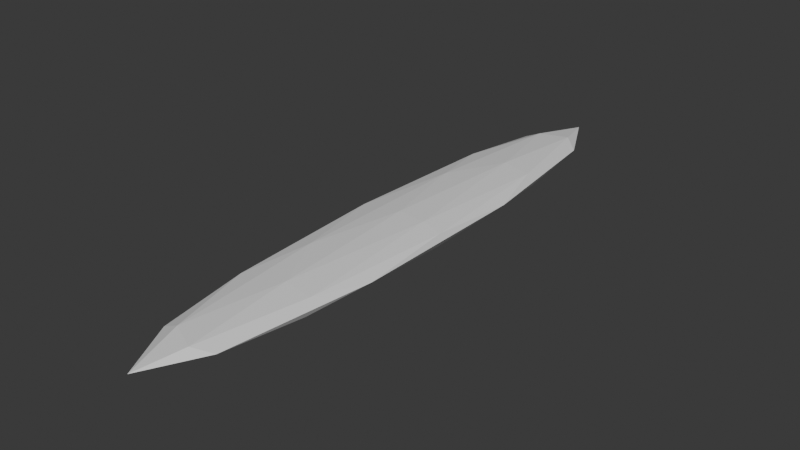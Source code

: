 # Source: snowboard.blend  (saved by Blender 5.3.31; exported with 4.5.12 LTS)
import bpy
from mathutils import Matrix  # noqa: F401  (used for matrix-valued properties, if any)

bpy.ops.wm.read_factory_settings(use_empty=True)
scene = bpy.context.scene
scene.name = 'Scene'

# ---- materials (node trees are filled in below, after node groups)
mat_blockout_grey = bpy.data.materials.new('Blockout grey')
mat_blockout_grey.diffuse_color = (0.68, 0.68, 0.68, 1.0)
mat_blockout_grey.roughness = 1.0

# ---- material node trees
mat_blockout_grey.use_nodes = True; mat_blockout_grey.node_tree.nodes.clear()
_N = mat_blockout_grey.node_tree.nodes; _L = mat_blockout_grey.node_tree.links
n0 = _N.new('ShaderNodeBsdfPrincipled'); n0.name = 'Principled BSDF'; n0.location = (-200, 100)
n0.inputs[10].default_value = 0.005
n1 = _N.new('ShaderNodeOutputMaterial'); n1.name = 'Material Output'; n1.location = (200, 100)
_L.new(n0.outputs[0], n1.inputs[0])
n1.is_active_output = True

# ---- world
world_neutral = bpy.data.worlds.new('Neutral'); scene.world = world_neutral
world_neutral.use_nodes = True; world_neutral.node_tree.nodes.clear()
_N = world_neutral.node_tree.nodes; _L = world_neutral.node_tree.links
n0 = _N.new('ShaderNodeBackground'); n0.name = 'Background'; n0.location = (-200, 100)
n0.inputs[0].default_value = (0.05, 0.05, 0.05, 1.0)
n1 = _N.new('ShaderNodeOutputWorld'); n1.name = 'World Output'; n1.location = (200, 100)
_L.new(n0.outputs[0], n1.inputs[0])
n1.is_active_output = True
world_neutral.color = (0.12, 0.12, 0.12)

# ---- meshes
me_snowboard_mesh = bpy.data.meshes.new('snowboard_mesh')
me_snowboard_mesh.from_pydata([(0.0, 0.0, 0.0), (0.09045, -0.3943, 0.01935), (-0.03455, -0.638, 0.01935), (-0.1118, 0.0, 0.01935), (-0.03455, 0.638, 0.01935), (0.09045, 0.3943, 0.01935), (0.03455, -0.638, 0.05065), (-0.09045, -0.3943, 0.05065), (-0.09045, 0.3943, 0.05065), (0.03455, 0.638, 0.05065), (0.1118, 0.0, 0.05065), (0.0, 0.0, 0.07), (-0.02031, -0.375, 0.005227), (0.05317, -0.2318, 0.005227), (0.03286, -0.6068, 0.0166), (0.1063, 0.0, 0.0166), (0.05317, 0.2318, 0.005227), (-0.06572, 0.0, 0.005227), (-0.08602, -0.375, 0.0166), (-0.02031, 0.375, 0.005227), (-0.08602, 0.375, 0.0166), (0.03286, 0.6068, 0.0166), (0.1189, -0.2318, 0.035), (0.1189, 0.2318, 0.035), (0.0, -0.75, 0.035), (0.07347, -0.6068, 0.035), (-0.1189, -0.2318, 0.035), (-0.07347, -0.6068, 0.035), (-0.07347, 0.6068, 0.035), (-0.1189, 0.2318, 0.035), (0.07347, 0.6068, 0.035), (0.0, 0.75, 0.035), (0.08602, -0.375, 0.0534), (-0.03286, -0.6068, 0.0534), (-0.1063, 0.0, 0.0534), (-0.03286, 0.6068, 0.0534), (0.08602, 0.375, 0.0534), (0.02031, -0.375, 0.06477), (0.06572, 0.0, 0.06477), (-0.05317, -0.2318, 0.06477), (-0.05317, 0.2318, 0.06477), (0.02031, 0.375, 0.06477)], [], [(0, 13, 12), (1, 13, 15), (0, 12, 17), (0, 17, 19), (0, 19, 16), (1, 15, 22), (2, 14, 24), (3, 18, 26), (4, 20, 28), (5, 21, 30), (1, 22, 25), (2, 24, 27), (3, 26, 29), (4, 28, 31), (5, 30, 23), (6, 32, 37), (7, 33, 39), (8, 34, 40), (9, 35, 41), (10, 36, 38), (38, 41, 11), (38, 36, 41), (36, 9, 41), (41, 40, 11), (41, 35, 40), (35, 8, 40), (40, 39, 11), (40, 34, 39), (34, 7, 39), (39, 37, 11), (39, 33, 37), (33, 6, 37), (37, 38, 11), (37, 32, 38), (32, 10, 38), (23, 36, 10), (23, 30, 36), (30, 9, 36), (31, 35, 9), (31, 28, 35), (28, 8, 35), (29, 34, 8), (29, 26, 34), (26, 7, 34), (27, 33, 7), (27, 24, 33), (24, 6, 33), (25, 32, 6), (25, 22, 32), (22, 10, 32), (30, 31, 9), (30, 21, 31), (21, 4, 31), (28, 29, 8), (28, 20, 29), (20, 3, 29), (26, 27, 7), (26, 18, 27), (18, 2, 27), (24, 25, 6), (24, 14, 25), (14, 1, 25), (22, 23, 10), (22, 15, 23), (15, 5, 23), (16, 21, 5), (16, 19, 21), (19, 4, 21), (19, 20, 4), (19, 17, 20), (17, 3, 20), (17, 18, 3), (17, 12, 18), (12, 2, 18), (15, 16, 5), (15, 13, 16), (13, 0, 16), (12, 14, 2), (12, 13, 14), (13, 1, 14)])
_uv = me_snowboard_mesh.uv_layers.new(name='UVMap')
_uv.uv.foreach_set('vector', [0.1818, 0.0, 0.2273, 0.07873, 0.1364, 0.07873, 0.2727, 0.1575, 0.3182, 0.07873, 0.3636, 0.1575, 0.9091, 0.0, 0.9545, 0.07873, 0.8636, 0.07873, 0.7273, 0.0, 0.7727, 0.07873, 0.6818, 0.07873, 0.5455, 0.0, 0.5909, 0.07873, 0.5, 0.07873, 0.2727, 0.1575, 0.3636, 0.1575, 0.3182, 0.2362, 0.09091, 0.1575, 0.1818, 0.1575, 0.1364, 0.2362, 0.8182, 0.1575, 0.9091, 0.1575, 0.8636, 0.2362, 0.6364, 0.1575, 0.7273, 0.1575, 0.6818, 0.2362, 0.4545, 0.1575, 0.5455, 0.1575, 0.5, 0.2362, 0.2727, 0.1575, 0.3182, 0.2362, 0.2273, 0.2362, 0.09091, 0.1575, 0.1364, 0.2362, 0.04546, 0.2362, 0.8182, 0.1575, 0.8636, 0.2362, 0.7727, 0.2362, 0.6364, 0.1575, 0.6818, 0.2362, 0.5909, 0.2362, 0.4545, 0.1575, 0.5, 0.2362, 0.4091, 0.2362, 0.1818, 0.3149, 0.2727, 0.3149, 0.2273, 0.3937, 0.0, 0.3149, 0.09091, 0.3149, 0.04546, 0.3937, 0.7273, 0.3149, 0.8182, 0.3149, 0.7727, 0.3937, 0.5455, 0.3149, 0.6364, 0.3149, 0.5909, 0.3937, 0.3636, 0.3149, 0.4545, 0.3149, 0.4091, 0.3937, 0.4091, 0.3937, 0.5, 0.3937, 0.4545, 0.4724, 0.4091, 0.3937, 0.4545, 0.3149, 0.5, 0.3937, 0.4545, 0.3149, 0.5455, 0.3149, 0.5, 0.3937, 0.5909, 0.3937, 0.6818, 0.3937, 0.6364, 0.4724, 0.5909, 0.3937, 0.6364, 0.3149, 0.6818, 0.3937, 0.6364, 0.3149, 0.7273, 0.3149, 0.6818, 0.3937, 0.7727, 0.3937, 0.8636, 0.3937, 0.8182, 0.4724, 0.7727, 0.3937, 0.8182, 0.3149, 0.8636, 0.3937, 0.8182, 0.3149, 0.9091, 0.3149, 0.8636, 0.3937, 0.04546, 0.3937, 0.1364, 0.3937, 0.09091, 0.4724, 0.04546, 0.3937, 0.09091, 0.3149, 0.1364, 0.3937, 0.09091, 0.3149, 0.1818, 0.3149, 0.1364, 0.3937, 0.2273, 0.3937, 0.3182, 0.3937, 0.2727, 0.4724, 0.2273, 0.3937, 0.2727, 0.3149, 0.3182, 0.3937, 0.2727, 0.3149, 0.3636, 0.3149, 0.3182, 0.3937, 0.4091, 0.2362, 0.4545, 0.3149, 0.3636, 0.3149, 0.4091, 0.2362, 0.5, 0.2362, 0.4545, 0.3149, 0.5, 0.2362, 0.5455, 0.3149, 0.4545, 0.3149, 0.5909, 0.2362, 0.6364, 0.3149, 0.5455, 0.3149, 0.5909, 0.2362, 0.6818, 0.2362, 0.6364, 0.3149, 0.6818, 0.2362, 0.7273, 0.3149, 0.6364, 0.3149, 0.7727, 0.2362, 0.8182, 0.3149, 0.7273, 0.3149, 0.7727, 0.2362, 0.8636, 0.2362, 0.8182, 0.3149, 0.8636, 0.2362, 0.9091, 0.3149, 0.8182, 0.3149, 0.04546, 0.2362, 0.09091, 0.3149, 0.0, 0.3149, 0.04546, 0.2362, 0.1364, 0.2362, 0.09091, 0.3149, 0.1364, 0.2362, 0.1818, 0.3149, 0.09091, 0.3149, 0.2273, 0.2362, 0.2727, 0.3149, 0.1818, 0.3149, 0.2273, 0.2362, 0.3182, 0.2362, 0.2727, 0.3149, 0.3182, 0.2362, 0.3636, 0.3149, 0.2727, 0.3149, 0.5, 0.2362, 0.5909, 0.2362, 0.5455, 0.3149, 0.5, 0.2362, 0.5455, 0.1575, 0.5909, 0.2362, 0.5455, 0.1575, 0.6364, 0.1575, 0.5909, 0.2362, 0.6818, 0.2362, 0.7727, 0.2362, 0.7273, 0.3149, 0.6818, 0.2362, 0.7273, 0.1575, 0.7727, 0.2362, 0.7273, 0.1575, 0.8182, 0.1575, 0.7727, 0.2362, 0.8636, 0.2362, 0.9545, 0.2362, 0.9091, 0.3149, 0.8636, 0.2362, 0.9091, 0.1575, 0.9545, 0.2362, 0.9091, 0.1575, 1.0, 0.1575, 0.9545, 0.2362, 0.1364, 0.2362, 0.2273, 0.2362, 0.1818, 0.3149, 0.1364, 0.2362, 0.1818, 0.1575, 0.2273, 0.2362, 0.1818, 0.1575, 0.2727, 0.1575, 0.2273, 0.2362, 0.3182, 0.2362, 0.4091, 0.2362, 0.3636, 0.3149, 0.3182, 0.2362, 0.3636, 0.1575, 0.4091, 0.2362, 0.3636, 0.1575, 0.4545, 0.1575, 0.4091, 0.2362, 0.5, 0.07873, 0.5455, 0.1575, 0.4545, 0.1575, 0.5, 0.07873, 0.5909, 0.07873, 0.5455, 0.1575, 0.5909, 0.07873, 0.6364, 0.1575, 0.5455, 0.1575, 0.6818, 0.07873, 0.7273, 0.1575, 0.6364, 0.1575, 0.6818, 0.07873, 0.7727, 0.07873, 0.7273, 0.1575, 0.7727, 0.07873, 0.8182, 0.1575, 0.7273, 0.1575, 0.8636, 0.07873, 0.9091, 0.1575, 0.8182, 0.1575, 0.8636, 0.07873, 0.9545, 0.07873, 0.9091, 0.1575, 0.9545, 0.07873, 1.0, 0.1575, 0.9091, 0.1575, 0.3636, 0.1575, 0.4091, 0.07873, 0.4545, 0.1575, 0.3636, 0.1575, 0.3182, 0.07873, 0.4091, 0.07873, 0.3182, 0.07873, 0.3636, 0.0, 0.4091, 0.07873, 0.1364, 0.07873, 0.1818, 0.1575, 0.09091, 0.1575, 0.1364, 0.07873, 0.2273, 0.07873, 0.1818, 0.1575, 0.2273, 0.07873, 0.2727, 0.1575, 0.1818, 0.1575])
me_snowboard_mesh.materials.append(mat_blockout_grey)
me_snowboard_mesh.update()

# ---- objects
ob_snowboard = bpy.data.objects.new('snowboard', me_snowboard_mesh)

# ---- transforms, parenting, visibility, modifiers, constraints
ob_snowboard.location = (0.0, 0.0, 0.0)

# ---- collection membership
scene.collection.objects.link(ob_snowboard)

# ---- scene / render settings (as saved in the file)
scene.frame_start = 1; scene.frame_end = 250; scene.frame_set(1)
scene.render.engine = 'BLENDER_WORKBENCH'
scene.render.bake_bias = 0.0
scene.render.bake_samples = 0
scene.render.compositor_device = 'GPU'
scene.eevee.use_volume_custom_range = False
scene.eevee.fast_gi_thickness_near = 0.1
scene.eevee.fast_gi_thickness_far = 0.0
scene.eevee.ray_tracing_options.screen_trace_thickness = 0.1
bpy.context.view_layer.update()

# ---- added for rendering (the .blend has no active camera and no usable light): camera, sun
cam_auto = bpy.data.cameras.new('AutoCamera')
cam_auto.lens = 50.0
cam_auto.sensor_width = 36.0
cam_auto.clip_end = 1000.0
ob_auto_camera = bpy.data.objects.new('AutoCamera', cam_auto)
scene.collection.objects.link(ob_auto_camera)
ob_auto_camera.location = (1.40666, -1.68799, 1.16032)
ob_auto_camera.rotation_euler = (1.09748, -7.21219e-08, 0.694738)
scene.camera = ob_auto_camera
light_auto_sun = bpy.data.lights.new('AutoSun', 'SUN')
light_auto_sun.energy = 3.0
light_auto_sun.angle = 0.0523599
ob_auto_sun = bpy.data.objects.new('AutoSun', light_auto_sun)
scene.collection.objects.link(ob_auto_sun)
ob_auto_sun.rotation_euler = (0.872665, 0.174533, 0.523599)
bpy.context.view_layer.update()
